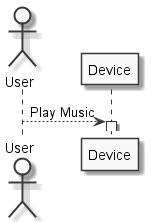

The diagram above was rendered by PlantUML. Its source (embedded in the PNG):
@startuml
skinparam monochrome true
skinparam classAttributeIconSize 0
actor User
participant Device
User --> Device : Play Music
activate Device
@enduml